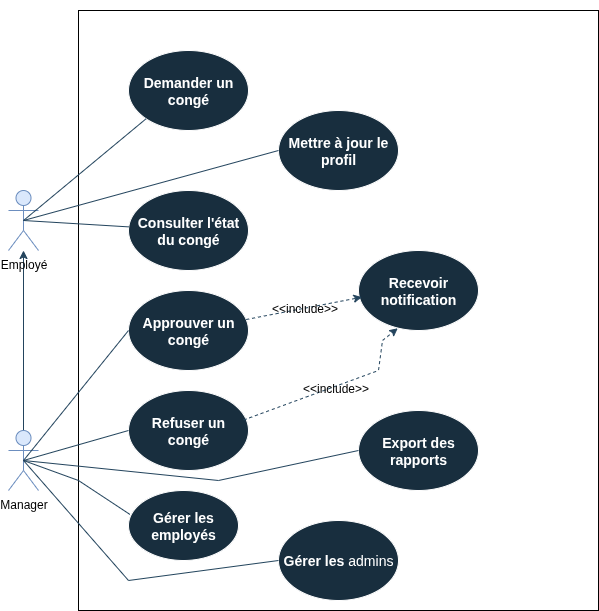

The diagram above was exported from draw.io. Its source (the exported page's mxGraphModel, read from the mxfile embedded in the PNG):
<mxGraphModel dx="1313" dy="787" grid="1" gridSize="10" guides="1" tooltips="1" connect="1" arrows="1" fold="1" page="1" pageScale="1" pageWidth="850" pageHeight="1100" math="0" shadow="0">
  <root>
    <mxCell id="0" />
    <mxCell id="1" parent="0" />
    <mxCell id="b28OnV51jGzZy70oK0Ux-5" style="edgeStyle=orthogonalEdgeStyle;rounded=0;orthogonalLoop=1;jettySize=auto;html=1;exitX=0.5;exitY=0.5;exitDx=0;exitDy=0;exitPerimeter=0;labelBackgroundColor=none;strokeColor=#23445D;fontColor=default;" parent="1" source="b28OnV51jGzZy70oK0Ux-2" target="b28OnV51jGzZy70oK0Ux-3" edge="1">
      <mxGeometry relative="1" as="geometry" />
    </mxCell>
    <mxCell id="b28OnV51jGzZy70oK0Ux-2" value="Manager" style="shape=umlActor;verticalLabelPosition=bottom;verticalAlign=top;html=1;outlineConnect=0;labelBackgroundColor=none;fillColor=#dae8fc;strokeColor=#6c8ebf;" parent="1" vertex="1">
      <mxGeometry x="100" y="520" width="30" height="60" as="geometry" />
    </mxCell>
    <mxCell id="b28OnV51jGzZy70oK0Ux-3" value="Employé" style="shape=umlActor;verticalLabelPosition=bottom;verticalAlign=top;html=1;outlineConnect=0;labelBackgroundColor=none;fillColor=#dae8fc;strokeColor=#6c8ebf;" parent="1" vertex="1">
      <mxGeometry x="100" y="280" width="30" height="60" as="geometry" />
    </mxCell>
    <mxCell id="b28OnV51jGzZy70oK0Ux-4" value="" style="rounded=0;whiteSpace=wrap;html=1;labelBackgroundColor=none;fillColor=none;" parent="1" vertex="1">
      <mxGeometry x="170" y="100" width="520" height="600" as="geometry" />
    </mxCell>
    <mxCell id="b28OnV51jGzZy70oK0Ux-9" value="&lt;h3&gt;Demander un congé&lt;/h3&gt;" style="ellipse;whiteSpace=wrap;html=1;labelBackgroundColor=none;fillColor=#182E3E;strokeColor=#FFFFFF;fontColor=#FFFFFF;" parent="1" vertex="1">
      <mxGeometry x="220" y="140" width="120" height="80" as="geometry" />
    </mxCell>
    <mxCell id="b28OnV51jGzZy70oK0Ux-10" value="&lt;h3&gt;&lt;span style=&quot;font-size: 14.04px;&quot;&gt;Consulter l'état du congé&lt;/span&gt;&lt;/h3&gt;" style="ellipse;whiteSpace=wrap;html=1;labelBackgroundColor=none;fillColor=#182E3E;strokeColor=#FFFFFF;fontColor=#FFFFFF;" parent="1" vertex="1">
      <mxGeometry x="220" y="280" width="120" height="80" as="geometry" />
    </mxCell>
    <mxCell id="b28OnV51jGzZy70oK0Ux-11" value="&lt;h3&gt;&lt;span style=&quot;font-size: 14.04px;&quot;&gt;Approuver un congé&lt;/span&gt;&lt;/h3&gt;" style="ellipse;whiteSpace=wrap;html=1;labelBackgroundColor=none;fillColor=#182E3E;strokeColor=#FFFFFF;fontColor=#FFFFFF;" parent="1" vertex="1">
      <mxGeometry x="220" y="380" width="120" height="80" as="geometry" />
    </mxCell>
    <mxCell id="b28OnV51jGzZy70oK0Ux-12" value="&lt;h3&gt;&lt;span style=&quot;font-size: 14.04px;&quot;&gt;Recevoir notification&lt;/span&gt;&lt;/h3&gt;" style="ellipse;whiteSpace=wrap;html=1;labelBackgroundColor=none;fillColor=#182E3E;strokeColor=#FFFFFF;fontColor=#FFFFFF;" parent="1" vertex="1">
      <mxGeometry x="450" y="340" width="120" height="80" as="geometry" />
    </mxCell>
    <mxCell id="b28OnV51jGzZy70oK0Ux-14" value="&lt;h3&gt;&lt;span style=&quot;font-size: 14.04px;&quot;&gt;Refuser un congé&lt;/span&gt;&lt;/h3&gt;" style="ellipse;whiteSpace=wrap;html=1;labelBackgroundColor=none;fillColor=#182E3E;strokeColor=#FFFFFF;fontColor=#FFFFFF;" parent="1" vertex="1">
      <mxGeometry x="220" y="480" width="120" height="80" as="geometry" />
    </mxCell>
    <mxCell id="h27pPbs0IUXvozcVSav8-1" value="" style="endArrow=none;html=1;rounded=0;entryX=0;entryY=1;entryDx=0;entryDy=0;exitX=0.5;exitY=0.5;exitDx=0;exitDy=0;exitPerimeter=0;labelBackgroundColor=none;strokeColor=#23445D;fontColor=default;" parent="1" source="b28OnV51jGzZy70oK0Ux-3" target="b28OnV51jGzZy70oK0Ux-9" edge="1">
      <mxGeometry width="50" height="50" relative="1" as="geometry">
        <mxPoint x="150" y="290" as="sourcePoint" />
        <mxPoint x="200" y="240" as="targetPoint" />
      </mxGeometry>
    </mxCell>
    <mxCell id="h27pPbs0IUXvozcVSav8-2" value="" style="endArrow=none;html=1;rounded=0;exitX=0.5;exitY=0.5;exitDx=0;exitDy=0;exitPerimeter=0;labelBackgroundColor=none;strokeColor=#23445D;fontColor=default;" parent="1" source="b28OnV51jGzZy70oK0Ux-3" target="b28OnV51jGzZy70oK0Ux-10" edge="1">
      <mxGeometry width="50" height="50" relative="1" as="geometry">
        <mxPoint x="160" y="340" as="sourcePoint" />
        <mxPoint x="297" y="249" as="targetPoint" />
      </mxGeometry>
    </mxCell>
    <mxCell id="h27pPbs0IUXvozcVSav8-3" value="" style="endArrow=none;html=1;rounded=0;entryX=0;entryY=0.5;entryDx=0;entryDy=0;exitX=0.5;exitY=0.5;exitDx=0;exitDy=0;exitPerimeter=0;labelBackgroundColor=none;strokeColor=#23445D;fontColor=default;" parent="1" source="b28OnV51jGzZy70oK0Ux-2" target="b28OnV51jGzZy70oK0Ux-14" edge="1">
      <mxGeometry width="50" height="50" relative="1" as="geometry">
        <mxPoint x="190" y="595.5" as="sourcePoint" />
        <mxPoint x="327" y="504.5" as="targetPoint" />
      </mxGeometry>
    </mxCell>
    <mxCell id="h27pPbs0IUXvozcVSav8-4" value="" style="endArrow=none;html=1;rounded=0;entryX=0;entryY=0.5;entryDx=0;entryDy=0;exitX=0.5;exitY=0.5;exitDx=0;exitDy=0;exitPerimeter=0;labelBackgroundColor=none;strokeColor=#23445D;fontColor=default;" parent="1" source="b28OnV51jGzZy70oK0Ux-2" target="b28OnV51jGzZy70oK0Ux-11" edge="1">
      <mxGeometry width="50" height="50" relative="1" as="geometry">
        <mxPoint x="130" y="511" as="sourcePoint" />
        <mxPoint x="267" y="420" as="targetPoint" />
      </mxGeometry>
    </mxCell>
    <mxCell id="h27pPbs0IUXvozcVSav8-6" value="&lt;span style=&quot;font-family: Helvetica; font-size: 12px; font-style: normal; font-variant-ligatures: normal; font-variant-caps: normal; font-weight: 400; letter-spacing: normal; orphans: 2; text-align: center; text-indent: 0px; text-transform: none; widows: 2; word-spacing: 0px; -webkit-text-stroke-width: 0px; white-space: normal; text-decoration-thickness: initial; text-decoration-style: initial; text-decoration-color: initial; float: none; display: inline !important;&quot;&gt;&lt;font style=&quot;color: rgb(0, 0, 0);&quot;&gt;&amp;lt;&amp;lt;include&amp;gt;&amp;gt;&lt;/font&gt;&lt;/span&gt;" style="endArrow=classic;html=1;rounded=0;dashed=1;entryX=0.029;entryY=0.583;entryDx=0;entryDy=0;entryPerimeter=0;labelBackgroundColor=none;strokeColor=#23445D;fontColor=default;" parent="1" source="b28OnV51jGzZy70oK0Ux-11" target="b28OnV51jGzZy70oK0Ux-12" edge="1">
      <mxGeometry relative="1" as="geometry">
        <mxPoint x="330" y="430" as="sourcePoint" />
        <mxPoint x="430" y="430" as="targetPoint" />
        <mxPoint as="offset" />
      </mxGeometry>
    </mxCell>
    <mxCell id="h27pPbs0IUXvozcVSav8-14" value="&lt;h3&gt;&lt;span style=&quot;font-size: 14.04px;&quot;&gt;Gérer les employés&lt;/span&gt;&lt;/h3&gt;" style="ellipse;whiteSpace=wrap;html=1;labelBackgroundColor=none;fillColor=#182E3E;strokeColor=#FFFFFF;fontColor=#FFFFFF;" parent="1" vertex="1">
      <mxGeometry x="220" y="580" width="110" height="70" as="geometry" />
    </mxCell>
    <mxCell id="h27pPbs0IUXvozcVSav8-15" value="" style="endArrow=none;html=1;rounded=0;entryX=0.013;entryY=0.342;entryDx=0;entryDy=0;exitX=0.5;exitY=0.5;exitDx=0;exitDy=0;exitPerimeter=0;entryPerimeter=0;labelBackgroundColor=none;strokeColor=#23445D;fontColor=default;" parent="1" source="b28OnV51jGzZy70oK0Ux-2" target="h27pPbs0IUXvozcVSav8-14" edge="1">
      <mxGeometry width="50" height="50" relative="1" as="geometry">
        <mxPoint x="238" y="550" as="sourcePoint" />
        <mxPoint x="382" y="565" as="targetPoint" />
        <Array as="points">
          <mxPoint x="170" y="570" />
        </Array>
      </mxGeometry>
    </mxCell>
    <mxCell id="h27pPbs0IUXvozcVSav8-16" value="&lt;h2&gt;&lt;font face=&quot;Comic Sans MS&quot; style=&quot;font-size: 17px;&quot;&gt;Système de gestion des congés&lt;/font&gt;&lt;/h2&gt;" style="text;html=1;align=center;verticalAlign=middle;whiteSpace=wrap;rounded=0;labelBackgroundColor=none;fontColor=#FFFFFF;" parent="1" vertex="1">
      <mxGeometry x="290" y="100" width="280" height="30" as="geometry" />
    </mxCell>
    <mxCell id="h27pPbs0IUXvozcVSav8-17" value="&lt;span style=&quot;font-family: Helvetica; font-size: 12px; font-style: normal; font-variant-ligatures: normal; font-variant-caps: normal; font-weight: 400; letter-spacing: normal; orphans: 2; text-align: center; text-indent: 0px; text-transform: none; widows: 2; word-spacing: 0px; -webkit-text-stroke-width: 0px; white-space: normal; text-decoration-thickness: initial; text-decoration-style: initial; text-decoration-color: initial; float: none; display: inline !important;&quot;&gt;&lt;font style=&quot;color: rgb(0, 0, 0);&quot;&gt;&amp;lt;&amp;lt;include&amp;gt;&amp;gt;&lt;/font&gt;&lt;/span&gt;" style="endArrow=classic;html=1;rounded=0;dashed=1;entryX=0.327;entryY=0.972;entryDx=0;entryDy=0;entryPerimeter=0;exitX=0.96;exitY=0.368;exitDx=0;exitDy=0;exitPerimeter=0;labelBackgroundColor=none;strokeColor=#23445D;fontColor=default;" parent="1" source="b28OnV51jGzZy70oK0Ux-14" edge="1" target="b28OnV51jGzZy70oK0Ux-12">
      <mxGeometry x="0.0019" y="-2" relative="1" as="geometry">
        <mxPoint x="359.79999999999995" y="512.8" as="sourcePoint" />
        <mxPoint x="488.03999999999996" y="404.8800000000001" as="targetPoint" />
        <mxPoint as="offset" />
        <Array as="points">
          <mxPoint x="470" y="460" />
          <mxPoint x="474" y="430" />
        </Array>
      </mxGeometry>
    </mxCell>
    <mxCell id="A6rMI_U1tYX2IwFsggoF-1" value="&lt;h3&gt;&lt;strong data-end=&quot;1427&quot; data-start=&quot;1400&quot;&gt;Mettre à jour le profil&lt;/strong&gt;&lt;/h3&gt;" style="ellipse;whiteSpace=wrap;html=1;labelBackgroundColor=none;fillColor=#182E3E;strokeColor=#FFFFFF;fontColor=#FFFFFF;" parent="1" vertex="1">
      <mxGeometry x="370" y="200" width="120" height="80" as="geometry" />
    </mxCell>
    <mxCell id="A6rMI_U1tYX2IwFsggoF-2" value="" style="endArrow=none;html=1;rounded=0;exitX=0.5;exitY=0.5;exitDx=0;exitDy=0;exitPerimeter=0;entryX=0;entryY=0.5;entryDx=0;entryDy=0;labelBackgroundColor=none;strokeColor=#23445D;fontColor=default;" parent="1" source="b28OnV51jGzZy70oK0Ux-3" target="A6rMI_U1tYX2IwFsggoF-1" edge="1">
      <mxGeometry width="50" height="50" relative="1" as="geometry">
        <mxPoint x="140" y="310" as="sourcePoint" />
        <mxPoint x="276" y="324" as="targetPoint" />
      </mxGeometry>
    </mxCell>
    <mxCell id="A6rMI_U1tYX2IwFsggoF-4" value="&lt;h3&gt;&lt;span style=&quot;font-size: 14.04px;&quot;&gt;Gérer les&amp;nbsp;&lt;/span&gt;&lt;span style=&quot;background-color: transparent; font-weight: normal;&quot;&gt;&lt;font style=&quot;color: light-dark(rgb(255, 255, 255), rgb(255, 255, 255));&quot;&gt;admins&lt;/font&gt;&lt;/span&gt;&lt;/h3&gt;" style="ellipse;whiteSpace=wrap;html=1;labelBackgroundColor=none;fillColor=#182E3E;strokeColor=#FFFFFF;fontColor=#FFFFFF;" parent="1" vertex="1">
      <mxGeometry x="370" y="610" width="120" height="80" as="geometry" />
    </mxCell>
    <mxCell id="A6rMI_U1tYX2IwFsggoF-5" value="" style="endArrow=none;html=1;rounded=0;entryX=0;entryY=0.5;entryDx=0;entryDy=0;exitX=0.5;exitY=0.5;exitDx=0;exitDy=0;exitPerimeter=0;labelBackgroundColor=none;strokeColor=#23445D;fontColor=default;" parent="1" source="b28OnV51jGzZy70oK0Ux-2" target="A6rMI_U1tYX2IwFsggoF-4" edge="1">
      <mxGeometry width="50" height="50" relative="1" as="geometry">
        <mxPoint x="190" y="580" as="sourcePoint" />
        <mxPoint x="325" y="480" as="targetPoint" />
        <Array as="points">
          <mxPoint x="220" y="670" />
        </Array>
      </mxGeometry>
    </mxCell>
    <mxCell id="A6rMI_U1tYX2IwFsggoF-8" value="&lt;h3&gt;&lt;span style=&quot;font-size: 14.04px;&quot;&gt;Export des rapports&lt;/span&gt;&lt;/h3&gt;" style="ellipse;whiteSpace=wrap;html=1;labelBackgroundColor=none;fillColor=#182E3E;strokeColor=#FFFFFF;fontColor=#FFFFFF;" parent="1" vertex="1">
      <mxGeometry x="450" y="500" width="120" height="80" as="geometry" />
    </mxCell>
    <mxCell id="A6rMI_U1tYX2IwFsggoF-11" value="" style="endArrow=none;html=1;rounded=0;entryX=0;entryY=0.5;entryDx=0;entryDy=0;exitX=0.5;exitY=0.5;exitDx=0;exitDy=0;exitPerimeter=0;labelBackgroundColor=none;strokeColor=#23445D;fontColor=default;" parent="1" source="b28OnV51jGzZy70oK0Ux-2" target="A6rMI_U1tYX2IwFsggoF-8" edge="1">
      <mxGeometry width="50" height="50" relative="1" as="geometry">
        <mxPoint x="250" y="590" as="sourcePoint" />
        <mxPoint x="357" y="637" as="targetPoint" />
        <Array as="points">
          <mxPoint x="310" y="570" />
        </Array>
      </mxGeometry>
    </mxCell>
  </root>
</mxGraphModel>